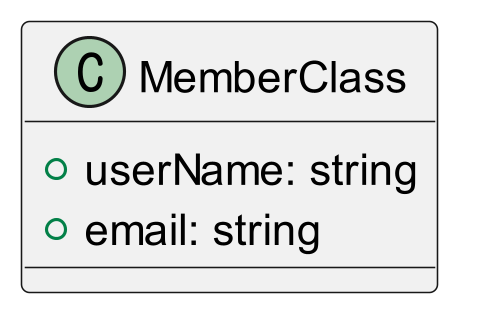

The diagram above was rendered by PlantUML. Its source (embedded in the PNG):
@startuml ex01

skinparam dpi 300

class MemberClass {
    +userName: string
    +email: string
}

@endumls